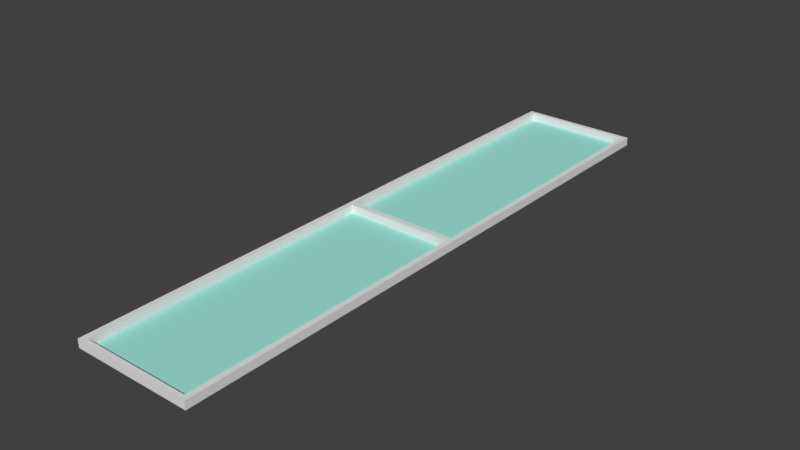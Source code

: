 # Source: window_segment_full.blend  (saved by Blender 2.79.0; exported with 4.5.12 LTS)
import bpy
from mathutils import Matrix  # noqa: F401  (used for matrix-valued properties, if any)

bpy.ops.wm.read_factory_settings(use_empty=True)
scene = bpy.context.scene
scene.name = 'Scene'

# ---- collections
col_collection_1 = bpy.data.collections.new('Collection 1'); scene.collection.children.link(col_collection_1)

# ---- materials (node trees are filled in below, after node groups)
mat_window_frame = bpy.data.materials.new('Window Frame')
mat_window_frame.alpha_threshold = 0.0
mat_window_frame.use_transparent_shadow = False
mat_window_frame.roughness = 0.5
mat_window_frame.line_color = (0.0, 0.0, 0.0, 1.0)
mat_glass = bpy.data.materials.new('Glass')
mat_glass.alpha_threshold = 0.0
mat_glass.use_transparent_shadow = False
mat_glass.diffuse_color = (0.3623, 0.8, 0.7104, 1.0)
mat_glass.roughness = 0.5

# ---- material node trees

# ---- world
world_world = bpy.data.worlds.new('World'); scene.world = world_world
world_world.color = (0.05088, 0.05088, 0.05088)
world_world.use_sun_shadow = False
world_world.sun_shadow_jitter_overblur = 0.0
world_world.cycles.sampling_method = 'MANUAL'

# ---- meshes
me_plane = bpy.data.meshes.new('Plane')
me_plane.from_pydata([(-0.5, 5.0, -0.06817), (0.5, 5.0, -0.06817), (-0.5, 0.0, -0.06817), (0.5, 0.0, -0.06817), (0.4556, 5.0, -0.06817), (-0.4556, 5.0, -0.06817), (-0.4556, 0.0, -0.06817), (0.4556, 0.0, -0.06817), (0.4556, 0.03741, -0.06817), (0.4556, 2.474, -0.06817), (0.4556, 2.526, -0.06817), (0.4556, 4.963, -0.06817), (-0.5, 4.963, -0.06817), (-0.5, 2.526, -0.06817), (-0.5, 2.474, -0.06817), (-0.5, 0.03741, -0.06817), (-0.4556, 0.03741, -0.06817), (-0.4556, 2.474, -0.06817), (-0.4556, 2.526, -0.06817), (-0.4556, 4.963, -0.06817), (0.5, 0.03741, -0.06817), (0.5, 2.474, -0.06817), (0.5, 2.526, -0.06817), (0.5, 4.963, -0.06817), (-0.4556, 5.0, 0.0003497), (-0.5, 5.0, 0.0003497), (0.4556, 0.0, 0.0003497), (0.5, 0.0, 0.0003497), (0.5, 5.0, 0.0003497), (0.4556, 5.0, 0.0003497), (0.4556, 4.963, 0.0003497), (-0.5, 0.0, 0.0003497), (-0.4556, 0.0, 0.0003497), (-0.5, 0.03741, 0.0003497), (-0.4556, 4.963, 0.0003497), (0.5, 4.963, 0.0003497), (0.4556, 0.03741, 0.0003497), (0.4556, 2.474, 0.0003497), (0.4556, 2.526, 0.0003497), (-0.5, 4.963, 0.0003497), (-0.5, 2.526, 0.0003497), (-0.5, 2.474, 0.0003497), (-0.4556, 0.03741, 0.0003497), (-0.4556, 2.474, 0.0003497), (-0.4556, 2.526, 0.0003497), (0.5, 0.03741, 0.0003497), (0.5, 2.474, 0.0003497), (0.5, 2.526, 0.0003497)], [], [(19, 11, 30, 34), (12, 13, 40, 39), (5, 0, 25, 24), (3, 20, 45, 27), (15, 2, 31, 33), (0, 12, 39, 25), (18, 19, 34, 44), (6, 7, 26, 32), (19, 18, 10, 11), (11, 10, 38, 30), (17, 16, 8, 9), (2, 6, 32, 31), (16, 17, 43, 42), (9, 8, 36, 37), (8, 16, 42, 36), (33, 31, 32, 42), (42, 32, 26, 36), (36, 26, 27, 45), (29, 30, 35, 28), (30, 38, 47, 35), (38, 37, 46, 47), (37, 36, 45, 46), (24, 34, 30, 29), (44, 43, 37, 38), (25, 39, 34, 24), (39, 40, 44, 34), (40, 41, 43, 44), (41, 33, 42, 43), (20, 21, 46, 45), (7, 3, 27, 26), (13, 14, 41, 40), (10, 18, 44, 38), (23, 1, 28, 35), (21, 22, 47, 46), (1, 4, 29, 28), (14, 15, 33, 41), (17, 9, 37, 43), (22, 23, 35, 47), (4, 5, 24, 29)])
me_plane.polygons.foreach_set('material_index', [0, 0, 0, 0, 0, 0, 0, 0, 1, 0, 1, 0, 0, 0, 0, 0, 0, 0, 0, 0, 0, 0, 0, 0, 0, 0, 0, 0, 0, 0, 0, 0, 0, 0, 0, 0, 0, 0, 0])
_uv = me_plane.uv_layers.new(name='UVMap')
_uv.uv.foreach_set('vector', [0.0, 0.0, 0.0, 0.0, 0.0, 0.0, 0.0, 0.0, 0.0, 0.0, 0.0, 0.0, 0.0, 0.0, 0.0, 0.0, 0.0, 0.0, 0.0, 0.0, 0.0, 0.0, 0.0, 0.0, 0.0, 0.0, 0.0, 0.0, 0.0, 0.0, 0.0, 0.0, 0.0, 0.0, 0.0, 0.0, 0.0, 0.0, 0.0, 0.0, 0.0, 0.0, 0.0, 0.0, 0.0, 0.0, 0.0, 0.0, 0.0, 0.0, 0.0, 0.0, 0.0, 0.0, 0.0, 0.0, 0.0, 0.0, 0.0, 0.0, 0.0, 0.0, 0.0, 0.0, 0.001397, 1.001, 0.001397, -0.002706, 0.9997, -0.002706, 0.9997, 1.001, 0.0, 0.0, 0.0, 0.0, 0.0, 0.0, 0.0, 0.0, 0.0003266, 1.001, 0.0003263, -0.002706, 0.9986, -0.002707, 0.9986, 1.001, 0.0, 0.0, 0.0, 0.0, 0.0, 0.0, 0.0, 0.0, 0.0, 0.0, 0.0, 0.0, 0.0, 0.0, 0.0, 0.0, 0.0, 0.0, 0.0, 0.0, 0.0, 0.0, 0.0, 0.0, 0.0, 0.0, 0.0, 0.0, 0.0, 0.0, 0.0, 0.0, 0.0, 0.0, 0.0, 0.0, 0.0, 0.0, 0.0, 0.0, 0.0, 0.0, 0.0, 0.0, 0.0, 0.0, 0.0, 0.0, 0.0, 0.0, 0.0, 0.0, 0.0, 0.0, 0.0, 0.0, 0.0, 0.0, 0.0, 0.0, 0.0, 0.0, 0.0, 0.0, 0.0, 0.0, 0.0, 0.0, 0.0, 0.0, 0.0, 0.0, 0.0, 0.0, 0.0, 0.0, 0.0, 0.0, 0.0, 0.0, 0.0, 0.0, 0.0, 0.0, 0.0, 0.0, 0.0, 0.0, 0.0, 0.0, 0.0, 0.0, 0.0, 0.0, 0.0, 0.0, 0.0, 0.0, 0.0, 0.0, 0.0, 0.0, 0.0, 0.0, 0.0, 0.0, 0.0, 0.0, 0.0, 0.0, 0.0, 0.0, 0.0, 0.0, 0.0, 0.0, 0.0, 0.0, 0.0, 0.0, 0.0, 0.0, 0.0, 0.0, 0.0, 0.0, 0.0, 0.0, 0.0, 0.0, 0.0, 0.0, 0.0, 0.0, 0.0, 0.0, 0.0, 0.0, 0.0, 0.0, 0.0, 0.0, 0.0, 0.0, 0.0, 0.0, 0.0, 0.0, 0.0, 0.0, 0.0, 0.0, 0.0, 0.0, 0.0, 0.0, 0.0, 0.0, 0.0, 0.0, 0.0, 0.0, 0.0, 0.0, 0.0, 0.0, 0.0, 0.0, 0.0, 0.0, 0.0, 0.0, 0.0, 0.0, 0.0, 0.0, 0.0, 0.0, 0.0, 0.0, 0.0, 0.0, 0.0, 0.0, 0.0, 0.0, 0.0, 0.0, 0.0, 0.0, 0.0, 0.0, 0.0, 0.0, 0.0, 0.0, 0.0, 0.0, 0.0, 0.0, 0.0, 0.0, 0.0, 0.0, 0.0, 0.0, 0.0, 0.0, 0.0, 0.0, 0.0, 0.0, 0.0, 0.0, 0.0, 0.0, 0.0, 0.0, 0.0, 0.0, 0.0, 0.0, 0.0, 0.0])
me_plane.materials.append(mat_window_frame)
me_plane.materials.append(mat_glass)
me_plane.use_remesh_preserve_volume = False
me_plane.use_remesh_preserve_attributes = False
me_plane.use_mirror_vertex_groups = False
me_plane.update()

# ---- objects
ob_plane = bpy.data.objects.new('Plane', me_plane)

# ---- transforms, parenting, visibility, modifiers, constraints
ob_plane.location = (0.0, 0.0, 0.0)
ob_plane.lineart.crease_threshold = 0.0

# ---- collection membership
col_collection_1.objects.link(ob_plane)

# ---- scene / render settings (as saved in the file)
scene.frame_start = 1; scene.frame_end = 250; scene.frame_set(1)
scene.render.engine = 'BLENDER_EEVEE_NEXT'
scene.render.resolution_percentage = 50
scene.render.dither_intensity = 0.0
scene.cycles.use_denoising = False
scene.cycles.samples = 128
scene.cycles.sampling_pattern = 'TABULATED_SOBOL'
scene.cycles.use_adaptive_sampling = False
scene.cycles.use_light_tree = False
scene.cycles.blur_glossy = 0.0
scene.cycles.sample_clamp_indirect = 0.0
scene.view_settings.view_transform = 'Standard'
bpy.context.view_layer.update()

# ---- added for rendering (the .blend has no active camera and no usable light): camera, sun
cam_auto = bpy.data.cameras.new('AutoCamera')
cam_auto.lens = 50.0
cam_auto.sensor_width = 36.0
cam_auto.clip_end = 1000.0
ob_auto_camera = bpy.data.objects.new('AutoCamera', cam_auto)
scene.collection.objects.link(ob_auto_camera)
ob_auto_camera.location = (4.71816, -3.1618, 3.74062)
ob_auto_camera.rotation_euler = (1.09748, -7.21219e-08, 0.694738)
scene.camera = ob_auto_camera
light_auto_sun = bpy.data.lights.new('AutoSun', 'SUN')
light_auto_sun.energy = 3.0
light_auto_sun.angle = 0.0523599
ob_auto_sun = bpy.data.objects.new('AutoSun', light_auto_sun)
scene.collection.objects.link(ob_auto_sun)
ob_auto_sun.rotation_euler = (0.872665, 0.174533, 0.523599)
bpy.context.view_layer.update()
